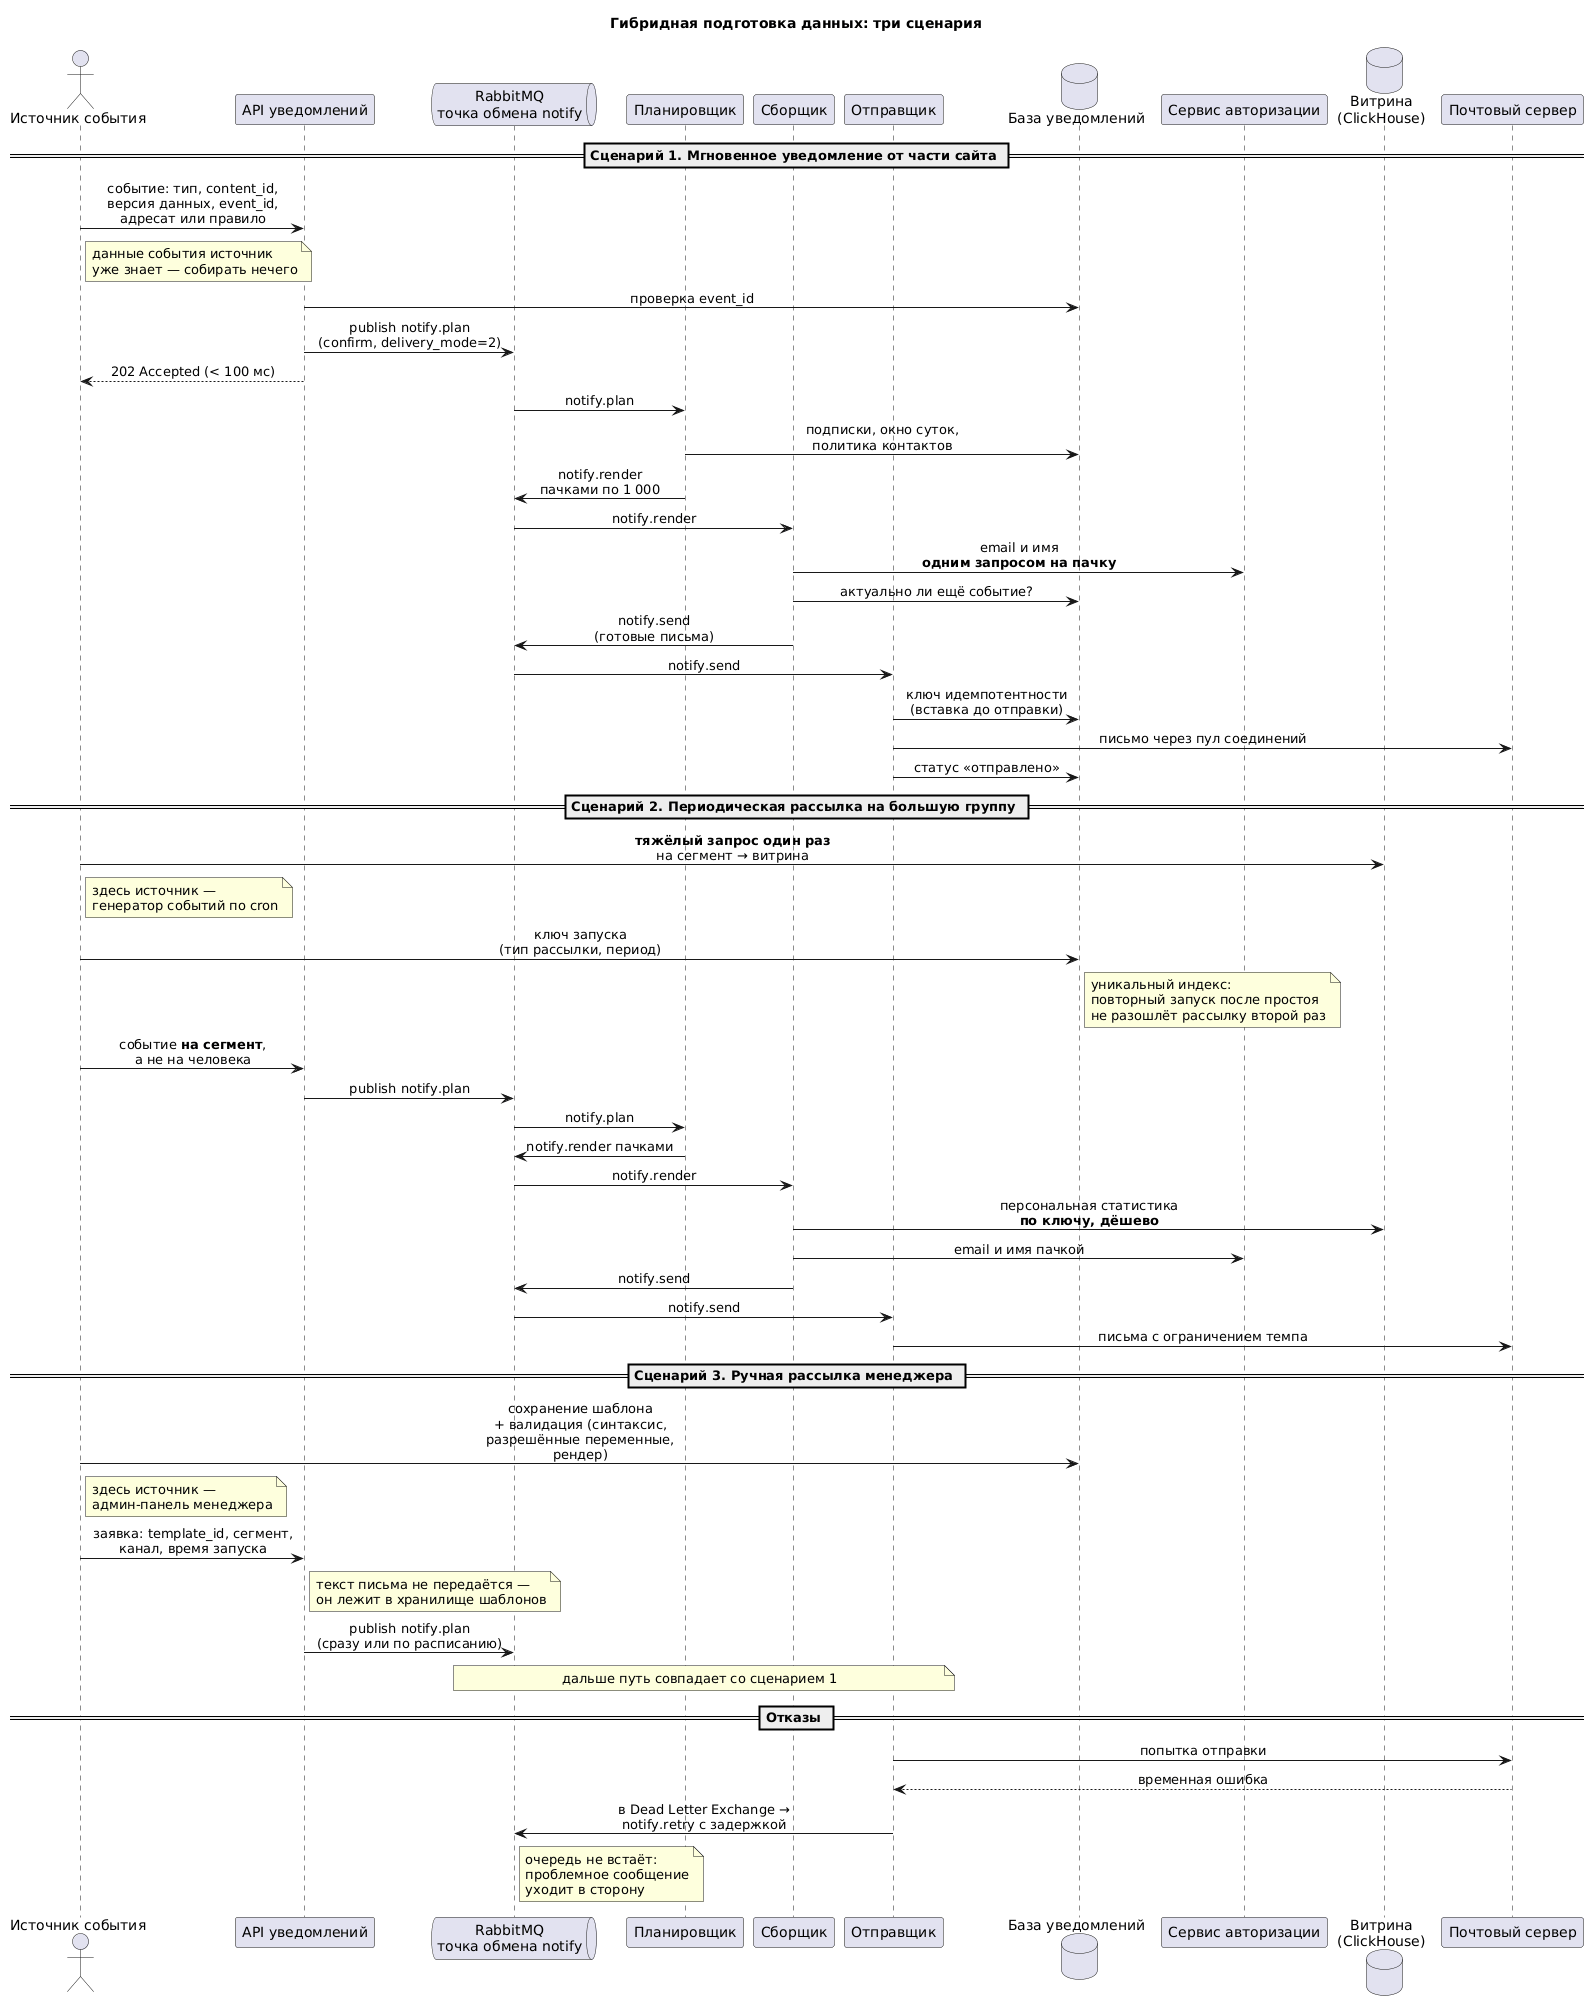

The diagram above was rendered by PlantUML. Its source (embedded in the PNG):
@startuml notification-flow
' Путь уведомления по трём сценариям задания 1: где собираются данные и
' почему именно там. Схема уровня 2 показывает связи, но не показывает, кто
' что успевает сделать, — на это отвечает последовательность.
skinparam backgroundColor #ffffff
skinparam sequenceMessageAlign center
skinparam maxMessageSize 220

title Гибридная подготовка данных: три сценария

actor "Источник события" as src
participant "API уведомлений" as api
queue "RabbitMQ\nточка обмена notify" as mq
participant "Планировщик" as plan
participant "Сборщик" as render
participant "Отправщик" as send
database "База уведомлений" as db
participant "Сервис авторизации" as auth
database "Витрина\n(ClickHouse)" as mart
participant "Почтовый сервер" as smtp

== Сценарий 1. Мгновенное уведомление от части сайта ==

src -> api: событие: тип, content_id,\nверсия данных, event_id,\nадресат или правило
note right of src: данные события источник\nуже знает — собирать нечего
api -> db: проверка event_id
api -> mq: publish notify.plan\n(confirm, delivery_mode=2)
api --> src: 202 Accepted (< 100 мс)

mq -> plan: notify.plan
plan -> db: подписки, окно суток,\nполитика контактов
plan -> mq: notify.render\nпачками по 1 000
mq -> render: notify.render
render -> auth: email и имя\n**одним запросом на пачку**
render -> db: актуально ли ещё событие?
render -> mq: notify.send\n(готовые письма)
mq -> send: notify.send
send -> db: ключ идемпотентности\n(вставка до отправки)
send -> smtp: письмо через пул соединений
send -> db: статус «отправлено»

== Сценарий 2. Периодическая рассылка на большую группу ==

src -> mart: **тяжёлый запрос один раз**\nна сегмент → витрина
note right of src: здесь источник —\nгенератор событий по cron
src -> db: ключ запуска\n(тип рассылки, период)
note right of db: уникальный индекс:\nповторный запуск после простоя\nне разошлёт рассылку второй раз
src -> api: событие **на сегмент**,\nа не на человека
api -> mq: publish notify.plan
mq -> plan: notify.plan
plan -> mq: notify.render пачками
mq -> render: notify.render
render -> mart: персональная статистика\n**по ключу, дёшево**
render -> auth: email и имя пачкой
render -> mq: notify.send
mq -> send: notify.send
send -> smtp: письма с ограничением темпа

== Сценарий 3. Ручная рассылка менеджера ==

src -> db: сохранение шаблона\n+ валидация (синтаксис,\nразрешённые переменные, рендер)
note right of src: здесь источник —\nадмин-панель менеджера
src -> api: заявка: template_id, сегмент,\nканал, время запуска
note right of api: текст письма не передаётся —\nон лежит в хранилище шаблонов
api -> mq: publish notify.plan\n(сразу или по расписанию)
note over mq, send: дальше путь совпадает со сценарием 1

== Отказы ==

send -> smtp: попытка отправки
smtp --> send: временная ошибка
send -> mq: в Dead Letter Exchange →\nnotify.retry с задержкой
note right of mq: очередь не встаёт:\nпроблемное сообщение\nуходит в сторону

@enduml